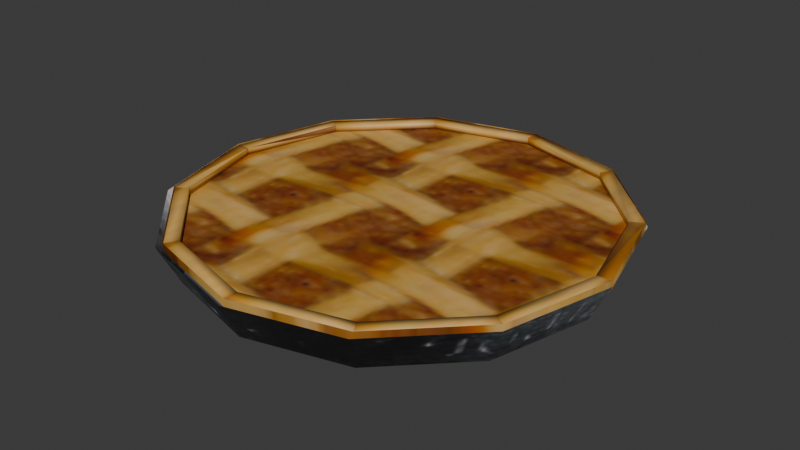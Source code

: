 # Source: applepie.blend  (saved by Blender 4.1.24; exported with 4.5.12 LTS)
import bpy
from mathutils import Matrix  # noqa: F401  (used for matrix-valued properties, if any)

bpy.ops.wm.read_factory_settings(use_empty=True)
scene = bpy.context.scene
scene.name = 'Scene'

# ---- images (referenced by path relative to the original .blend; pixels are not part of the script)
import os
ASSET_DIR = os.environ.get("B2B_ASSET_DIR", "")  # directory of the original .blend (textures are referenced by path, not embedded)
HERE = os.path.dirname(os.path.abspath(__file__))  # packed textures are extracted next to this script under _unpacked/

def load_image(name, relpath, width, height, colorspace="sRGB"):
    """Load a texture the original file referenced (path relative to the .blend, or extracted next to this script)."""
    p = next((c for c in (os.path.join(HERE, relpath), os.path.join(ASSET_DIR, relpath)) if relpath and os.path.exists(c)), "")
    if p:
        img = bpy.data.images.load(p, check_existing=True)
        img.name = name
    else:  # same state as the original file: an image datablock whose file is absent (Cycles renders it pink)
        img = bpy.data.images.new(name, width, height)
        img.source = "FILE"
        img.filepath = "//" + (relpath or name)
    img.colorspace_settings.name = colorspace
    return img
img_applepie_i = load_image('.\\applepie.i', '_unpacked/applepie.306c0683.jpg', 64, 64, 'sRGB')
img_textures_iron_i = load_image('..\\textures\\iron.i', '_unpacked/iron.61638ca7.jpg', 256, 32, 'sRGB')

# ---- materials (node trees are filled in below, after node groups)
mat_models_applepie_applepie_jpg = bpy.data.materials.new('models\\applepie\\applepie.jpg')
mat_models_applepie_applepie_jpg.use_backface_culling = True
mat_models_applepie_applepie_jpg.use_transparent_shadow = False
mat_models_applepie_applepie_jpg.specular_color = (0.0, 0.0, 0.0)
mat_models_textures_iron_jpg = bpy.data.materials.new('models\\textures\\iron.jpg')
mat_models_textures_iron_jpg.use_backface_culling = True
mat_models_textures_iron_jpg.use_transparent_shadow = False
mat_models_textures_iron_jpg.specular_color = (0.0, 0.0, 0.0)

# ---- material node trees
mat_models_applepie_applepie_jpg.use_nodes = True; mat_models_applepie_applepie_jpg.node_tree.nodes.clear()
_N = mat_models_applepie_applepie_jpg.node_tree.nodes; _L = mat_models_applepie_applepie_jpg.node_tree.links
n0 = _N.new('ShaderNodeTexImage'); n0.name = 'Image Texture'; n0.location = (0, 0)
n0.image = img_applepie_i
n1 = _N.new('ShaderNodeBsdfPrincipled'); n1.name = 'Principled BSDF'; n1.location = (290, 0)
n2 = _N.new('ShaderNodeOutputMaterial'); n2.name = 'Material Output'; n2.location = (580, 0)
_L.new(n1.outputs[0], n2.inputs[0])
_L.new(n0.outputs[0], n1.inputs[0])
n2.is_active_output = True
mat_models_textures_iron_jpg.use_nodes = True; mat_models_textures_iron_jpg.node_tree.nodes.clear()
_N = mat_models_textures_iron_jpg.node_tree.nodes; _L = mat_models_textures_iron_jpg.node_tree.links
n0 = _N.new('ShaderNodeTexImage'); n0.name = 'Image Texture'; n0.location = (0, 0)
n0.image = img_textures_iron_i
n1 = _N.new('ShaderNodeBsdfPrincipled'); n1.name = 'Principled BSDF'; n1.location = (290, 0)
n2 = _N.new('ShaderNodeOutputMaterial'); n2.name = 'Material Output'; n2.location = (580, 0)
_L.new(n0.outputs[0], n1.inputs[0])
_L.new(n1.outputs[0], n2.inputs[0])
n2.is_active_output = True

# ---- world
world_world = bpy.data.worlds.new('World'); scene.world = world_world
world_world.use_nodes = True; world_world.node_tree.nodes.clear()
_N = world_world.node_tree.nodes; _L = world_world.node_tree.links
n0 = _N.new('ShaderNodeOutputWorld'); n0.name = 'World Output'; n0.location = (300, 300)
n1 = _N.new('ShaderNodeBackground'); n1.name = 'Background'; n1.location = (10, 300)
n1.inputs[0].default_value = (0.05088, 0.05088, 0.05088, 1.0)
_L.new(n1.outputs[0], n0.inputs[0])
n0.is_active_output = True
world_world.color = (0.05088, 0.05088, 0.05088)
world_world.use_sun_shadow = False
world_world.sun_shadow_jitter_overblur = 0.0

# ---- meshes
me_applepie_ms3d_m = bpy.data.meshes.new('applepie.ms3d.m')
me_applepie_ms3d_m.from_pydata([(-0.25, 15.25, -0.25), (7.375, 13.21, -0.25), (-0.25, 0.0, -0.25), (-0.25, 15.25, -0.25), (-0.25, 16.77, 2.708), (8.138, 14.53, 2.708), (7.375, 13.21, -0.25), (12.96, 7.625, -0.25), (12.96, 7.625, -0.25), (14.28, 8.387, 2.708), (15.0, -6.666e-07, -0.25), (16.52, -7.174e-07, 2.708), (15.0, -6.666e-07, -0.25), (12.96, -7.625, -0.25), (12.96, -7.625, -0.25), (14.28, -8.388, 2.708), (7.375, -13.21, -0.25), (8.138, -14.53, 2.708), (7.375, -13.21, -0.25), (-0.25, -15.25, -0.25), (-0.25, -15.25, -0.25), (-0.25, -16.77, 2.708), (-7.875, -13.21, -0.25), (-8.637, -14.53, 2.708), (-7.875, -13.21, -0.25), (-13.46, -7.625, -0.25), (-13.46, -7.625, -0.25), (-14.78, -8.387, 2.708), (-15.5, 1.819e-07, -0.25), (-17.02, 2.159e-07, 2.708), (-15.5, 1.819e-07, -0.25), (-13.46, 7.625, -0.25), (-13.46, 7.625, -0.25), (-14.78, 8.387, 2.708), (-7.875, 13.21, -0.25), (-8.638, 14.53, 2.708), (-7.875, 13.21, -0.25), (-0.25, 15.25, -0.25), (-0.25, 16.77, 2.708), (-0.125, 16.65, 2.393), (-0.125, 0.1608, 2.593), (8.119, 14.44, 2.393), (-0.125, 16.6, 3.022), (8.119, 14.39, 3.022), (8.119, 14.44, 2.393), (14.15, 8.405, 2.393), (14.15, 8.405, 2.393), (14.15, 8.352, 3.022), (16.36, 0.1608, 2.393), (16.36, 0.1081, 3.022), (16.36, 0.1608, 2.393), (14.15, -8.083, 2.393), (14.15, -8.083, 2.393), (14.15, -8.136, 3.022), (8.119, -14.12, 2.393), (8.119, -14.17, 3.022), (8.119, -14.12, 2.393), (-0.125, -16.33, 2.393), (-0.125, -16.33, 2.393), (-0.125, -16.38, 3.022), (-8.369, -14.12, 2.393), (-8.369, -14.17, 3.022), (-8.369, -14.12, 2.393), (-14.4, -8.083, 2.393), (-14.4, -8.083, 2.393), (-14.4, -8.136, 3.022), (-16.61, 0.1608, 2.393), (-16.61, 0.1081, 3.022), (-16.61, 0.1608, 2.393), (-14.4, 8.405, 2.393), (-14.4, 8.405, 2.393), (-14.4, 8.352, 3.022), (-8.369, 14.44, 2.393), (-8.369, 14.39, 3.022), (-8.369, 14.44, 2.393), (-0.125, 16.65, 2.393), (-0.125, 16.6, 3.022), (-0.1111, 16.52, 2.462), (-0.1111, 16.52, 2.98), (8.093, 14.32, 2.462), (8.093, 14.32, 2.98), (14.1, 8.316, 2.98), (14.1, 8.316, 2.462), (16.3, 0.1111, 2.462), (16.3, 0.1111, 2.98), (14.1, -8.093, 2.98), (14.1, -8.093, 2.462), (8.093, -14.1, 2.462), (8.093, -14.1, 2.98), (-0.1111, -16.3, 2.98), (-0.1111, -16.3, 2.462), (-8.316, -14.1, 2.462), (-8.316, -14.1, 2.98), (-14.32, -8.093, 2.98), (-14.32, -8.093, 2.462), (-16.52, 0.1111, 2.462), (-16.52, 0.1111, 2.98), (-14.32, 8.316, 2.98), (-14.32, 8.316, 2.462), (-8.316, 14.32, 2.462), (-8.316, 14.32, 2.98), (7.582, 13.44, 2.462), (7.582, 13.44, 2.98), (-0.1111, 15.5, 2.98), (-0.1111, 15.5, 2.462), (13.21, 7.804, 2.462), (13.21, 7.804, 2.98), (15.28, 0.1111, 2.462), (15.28, 0.1111, 2.98), (13.21, -7.582, 2.462), (13.21, -7.582, 2.98), (7.582, -13.21, 2.462), (7.582, -13.21, 2.98), (-0.1111, -15.28, 2.462), (-0.1111, -15.28, 2.98), (-7.804, -13.21, 2.462), (-7.804, -13.21, 2.98), (-13.44, -7.582, 2.462), (-13.44, -7.582, 2.98), (-15.5, 0.1111, 2.462), (-15.5, 0.1111, 2.98), (-13.44, 7.804, 2.462), (-13.44, 7.804, 2.98), (-7.804, 13.44, 2.462), (-7.804, 13.44, 2.98)], [], [(0, 1, 2), (3, 4, 5), (3, 5, 6), (1, 7, 2), (6, 5, 8), (5, 9, 8), (7, 10, 2), (8, 9, 11), (8, 11, 12), (10, 13, 2), (12, 11, 14), (11, 15, 14), (13, 16, 2), (14, 15, 17), (14, 17, 18), (16, 19, 2), (18, 17, 20), (17, 21, 20), (19, 22, 2), (20, 21, 23), (20, 23, 24), (22, 25, 2), (24, 23, 26), (23, 27, 26), (25, 28, 2), (26, 27, 29), (26, 29, 30), (28, 31, 2), (30, 29, 32), (29, 33, 32), (31, 34, 2), (32, 33, 35), (32, 35, 36), (34, 0, 2), (36, 35, 37), (35, 38, 37), (39, 40, 41), (42, 39, 43), (39, 44, 43), (41, 40, 45), (43, 44, 46), (43, 46, 47), (45, 40, 48), (47, 46, 49), (46, 50, 49), (48, 40, 51), (49, 50, 52), (49, 52, 53), (51, 40, 54), (53, 52, 55), (52, 56, 55), (54, 40, 57), (55, 56, 58), (55, 58, 59), (57, 40, 60), (59, 58, 61), (58, 62, 61), (60, 40, 63), (61, 62, 64), (61, 64, 65), (63, 40, 66), (65, 64, 67), (64, 68, 67), (66, 40, 69), (67, 68, 70), (67, 70, 71), (69, 40, 72), (71, 70, 73), (70, 74, 73), (72, 40, 39), (73, 74, 75), (73, 75, 76), (77, 78, 79), (78, 80, 79), (79, 80, 81), (79, 81, 82), (82, 81, 83), (81, 84, 83), (83, 84, 85), (83, 85, 86), (86, 85, 87), (85, 88, 87), (87, 88, 89), (87, 89, 90), (90, 89, 91), (89, 92, 91), (91, 92, 93), (91, 93, 94), (94, 93, 95), (93, 96, 95), (95, 96, 97), (95, 97, 98), (98, 97, 99), (97, 100, 99), (99, 100, 78), (99, 78, 77), (101, 102, 103), (101, 103, 104), (105, 106, 102), (105, 102, 101), (107, 108, 106), (107, 106, 105), (109, 110, 108), (109, 108, 107), (111, 112, 110), (111, 110, 109), (113, 114, 112), (113, 112, 111), (115, 116, 114), (115, 114, 113), (117, 118, 116), (117, 116, 115), (119, 120, 118), (119, 118, 117), (121, 122, 120), (121, 120, 119), (123, 124, 122), (123, 122, 121), (104, 103, 124), (104, 124, 123), (102, 80, 78), (102, 78, 103), (106, 81, 80), (106, 80, 102), (108, 84, 81), (108, 81, 106), (110, 85, 84), (110, 84, 108), (112, 88, 85), (112, 85, 110), (114, 89, 88), (114, 88, 112), (116, 92, 89), (116, 89, 114), (118, 93, 92), (118, 92, 116), (120, 96, 93), (120, 93, 118), (122, 97, 96), (122, 96, 120), (124, 100, 97), (124, 97, 122), (103, 78, 100), (103, 100, 124), (77, 79, 101), (104, 77, 101), (79, 82, 105), (101, 79, 105), (82, 83, 107), (105, 82, 107), (83, 86, 109), (107, 83, 109), (86, 87, 111), (109, 86, 111), (87, 90, 113), (111, 87, 113), (90, 91, 115), (113, 90, 115), (91, 94, 117), (115, 91, 117), (94, 95, 119), (117, 94, 119), (95, 98, 121), (119, 95, 121), (98, 99, 123), (121, 98, 123), (99, 77, 104), (123, 99, 104)])
me_applepie_ms3d_m.polygons.foreach_set('use_smooth', [True] * 168)
me_applepie_ms3d_m.polygons.foreach_set('material_index', [1, 1, 1, 1, 1, 1, 1, 1, 1, 1, 1, 1, 1, 1, 1, 1, 1, 1, 1, 1, 1, 1, 1, 1, 1, 1, 1, 1, 1, 1, 1, 1, 1, 1, 1, 1, 0, 0, 0, 0, 0, 0, 0, 0, 0, 0, 0, 0, 0, 0, 0, 0, 0, 0, 0, 0, 0, 0, 0, 0, 0, 0, 0, 0, 0, 0, 0, 0, 0, 0, 0, 0, 0, 0, 0, 0, 0, 0, 0, 0, 0, 0, 0, 0, 0, 0, 0, 0, 0, 0, 0, 0, 0, 0, 0, 0, 0, 0, 0, 0, 0, 0, 0, 0, 0, 0, 0, 0, 0, 0, 0, 0, 0, 0, 0, 0, 0, 0, 0, 0, 0, 0, 0, 0, 0, 0, 0, 0, 0, 0, 0, 0, 0, 0, 0, 0, 0, 0, 0, 0, 0, 0, 0, 0, 0, 0, 0, 0, 0, 0, 0, 0, 0, 0, 0, 0, 0, 0, 0, 0, 0, 0, 0, 0, 0, 0, 0, 0])
_k = set([(0, 1), (0, 34), (1, 7), (3, 4), (3, 6), (4, 5), (5, 9), (6, 8), (7, 10), (8, 12), (9, 11), (10, 13), (11, 15), (12, 14), (13, 16), (14, 18), (15, 17), (16, 19), (17, 21), (18, 20), (19, 22), (20, 24), (21, 23), (22, 25), (23, 27), (24, 26), (25, 28), (26, 30), (27, 29), (28, 31), (29, 33), (30, 32), (31, 34), (32, 36), (33, 35), (35, 38), (36, 37), (37, 38), (39, 41), (39, 42), (39, 44), (39, 72), (41, 45), (42, 43), (43, 47), (44, 46), (45, 48), (46, 50), (47, 49), (48, 51), (49, 53), (50, 52), (51, 54), (52, 56), (53, 55), (54, 57), (55, 59), (56, 58), (57, 60), (58, 62), (59, 61), (60, 63), (61, 65), (62, 64), (63, 66), (64, 68), (65, 67), (66, 69), (67, 71), (68, 70), (69, 72), (70, 74), (71, 73), (73, 76), (74, 75), (75, 76)])
me_applepie_ms3d_m.attributes.new('sharp_edge', 'BOOLEAN', 'EDGE').data.foreach_set('value', [ (min(e.vertices), max(e.vertices)) in _k for e in me_applepie_ms3d_m.edges])
_uv = me_applepie_ms3d_m.uv_layers.new(name='ms3d_uv_layer')
_uv.uv.foreach_set('vector', [-0.7089, 5.636, -0.7089, 5.636, -0.7089, 5.636, -0.7089, 0.03499, -0.7089, 0.9685, -0.5584, 0.9685, -0.7089, 0.03499, -0.5584, 0.9685, -0.5584, 0.03499, -0.7089, 5.636, -0.7089, 5.636, -0.7089, 5.636, -0.5584, 0.03499, -0.5584, 0.9685, -0.4079, 0.03499, -0.5584, 0.9685, -0.4079, 0.9685, -0.4079, 0.03499, -0.7089, 5.636, -0.7089, 5.636, -0.7089, 5.636, -0.4079, 0.03499, -0.4079, 0.9685, -0.2574, 0.9685, -0.4079, 0.03499, -0.2574, 0.9685, -0.2574, 0.03499, -0.7089, 5.636, -0.7089, 5.636, -0.7089, 5.636, -0.2574, 0.03499, -0.2574, 0.9685, -0.1068, 0.03499, -0.2574, 0.9685, -0.1068, 0.9685, -0.1068, 0.03499, -0.7089, 5.636, -0.7089, 5.636, -0.7089, 5.636, -0.1068, 0.03499, -0.1068, 0.9685, 0.0437, 0.9685, -0.1068, 0.03499, 0.0437, 0.9685, 0.0437, 0.03499, -0.7089, 5.636, -0.7089, 5.636, -0.7089, 5.636, 0.0437, 0.03499, 0.0437, 0.9685, 0.1942, 0.03499, 0.0437, 0.9685, 0.1942, 0.9685, 0.1942, 0.03499, -0.7089, 5.636, -0.7089, 5.636, -0.7089, 5.636, 0.1942, 0.03499, 0.1942, 0.9685, 0.3448, 0.9685, 0.1942, 0.03499, 0.3448, 0.9685, 0.3448, 0.03499, -0.7089, 5.636, -0.7089, 5.636, -0.7089, 5.636, 0.3448, 0.03499, 0.3448, 0.9685, 0.4953, 0.03499, 0.3448, 0.9685, 0.4953, 0.9685, 0.4953, 0.03499, -0.7089, 5.636, -0.7089, 5.636, -0.7089, 5.636, 0.4953, 0.03499, 0.4953, 0.9685, 0.6458, 0.9685, 0.4953, 0.03499, 0.6458, 0.9685, 0.6458, 0.03499, -0.7089, 5.636, -0.7089, 5.636, -0.7089, 5.636, 0.6458, 0.03499, 0.6458, 0.9685, 0.7963, 0.03499, 0.6458, 0.9685, 0.7963, 0.9685, 0.7963, 0.03499, -0.7089, 5.636, -0.7089, 5.636, -0.7089, 5.636, 0.7963, 0.03499, 0.7963, 0.9685, 0.9469, 0.9685, 0.7963, 0.03499, 0.9469, 0.9685, 0.9469, 0.03499, -0.7089, 5.636, -0.7089, 5.636, -0.7089, 5.636, 0.9469, 0.03499, 0.9469, 0.9685, 1.097, 0.03499, 0.9469, 0.9685, 1.097, 0.9685, 1.097, 0.03499, 0.7414, 0.04245, -0.2327, 0.04245, 0.6109, -0.3921, 0.7383, 0.04245, 0.7414, 0.04245, 0.6078, -0.3921, 0.7414, 0.04245, 0.6109, -0.3921, 0.6078, -0.3921, 0.6109, -0.3921, -0.2327, 0.04245, 0.2544, -0.7102, 0.6078, -0.3921, 0.6109, -0.3921, 0.2544, -0.7102, 0.6078, -0.3921, 0.2544, -0.7102, 0.2513, -0.7102, 0.2544, -0.7102, -0.2327, 0.04245, -0.2327, -0.8266, 0.2513, -0.7102, 0.2544, -0.7102, -0.2358, -0.8266, 0.2544, -0.7102, -0.2327, -0.8266, -0.2358, -0.8266, -0.2327, -0.8266, -0.2327, 0.04245, -0.7198, -0.7102, -0.2358, -0.8266, -0.2327, -0.8266, -0.7198, -0.7102, -0.2358, -0.8266, -0.7198, -0.7102, -0.7229, -0.7102, -0.7198, -0.7102, -0.2327, 0.04245, -1.076, -0.3921, -0.7229, -0.7102, -0.7198, -0.7102, -1.079, -0.3921, -0.7198, -0.7102, -1.076, -0.3921, -1.079, -0.3921, -1.076, -0.3921, -0.2327, 0.04245, -1.207, 0.04245, -1.079, -0.3921, -1.076, -0.3921, -1.207, 0.04245, -1.079, -0.3921, -1.207, 0.04245, -1.21, 0.04245, -1.207, 0.04245, -0.2327, 0.04245, -1.076, 0.477, -1.21, 0.04245, -1.207, 0.04245, -1.079, 0.477, -1.207, 0.04245, -1.076, 0.477, -1.079, 0.477, -1.076, 0.477, -0.2327, 0.04245, -0.7198, 0.7951, -1.079, 0.477, -1.076, 0.477, -0.7198, 0.7951, -1.079, 0.477, -0.7198, 0.7951, -0.7229, 0.7951, -0.7198, 0.7951, -0.2327, 0.04245, -0.2327, 0.9116, -0.7229, 0.7951, -0.7198, 0.7951, -0.2358, 0.9116, -0.7198, 0.7951, -0.2327, 0.9116, -0.2358, 0.9116, -0.2327, 0.9116, -0.2327, 0.04245, 0.2544, 0.7951, -0.2358, 0.9116, -0.2327, 0.9116, 0.2544, 0.7951, -0.2358, 0.9116, 0.2544, 0.7951, 0.2513, 0.7951, 0.2544, 0.7951, -0.2327, 0.04245, 0.6109, 0.477, 0.2513, 0.7951, 0.2544, 0.7951, 0.6078, 0.477, 0.2544, 0.7951, 0.6109, 0.477, 0.6078, 0.477, 0.6109, 0.477, -0.2327, 0.04245, 0.7414, 0.04245, 0.6078, 0.477, 0.6109, 0.477, 0.7414, 0.04245, 0.6078, 0.477, 0.7414, 0.04245, 0.7383, 0.04245, 0.3867, 0.8203, 0.3867, 0.8203, 0.306, 0.3828, 0.3867, 0.8203, 0.306, 0.3828, 0.306, 0.3828, 0.3867, 0.786, 0.3867, 0.786, 0.2823, 0.3828, 0.3867, 0.786, 0.2823, 0.3828, 0.2823, 0.3828, 0.6738, 0.5967, 0.6738, 0.5967, 0.457, 0.582, 0.306, 0.8203, 0.3867, 0.8203, 0.3867, 0.3828, 0.457, 0.582, 0.457, 0.582, 0.2402, 0.5967, 0.3867, 0.3828, 0.2734, 0.6947, 0.2734, 0.6947, 0.3778, 0.3828, 0.3778, 0.3828, 0.2734, 0.786, 0.3778, 0.3828, 0.2734, 0.786, 0.2734, 0.786, 0.3542, 0.3828, 0.3542, 0.3828, 0.2734, 0.8203, 0.3542, 0.3828, 0.2734, 0.8203, 0.2734, 0.8203, 0.2734, 0.3828, 0.2734, 0.3828, 0.3542, 0.8203, 0.2734, 0.3828, 0.3542, 0.8203, 0.3542, 0.8203, 0.2734, 0.4171, 0.2734, 0.4171, 0.3778, 0.8203, 0.2734, 0.4171, 0.3778, 0.8203, 0.3778, 0.8203, 0.2734, 0.5084, 0.2734, 0.5084, 0.3867, 0.8203, 0.2402, 0.7861, 0.457, 0.8008, 0.457, 0.8008, 0.2734, 0.8203, 0.2734, 0.8203, 0.3867, 0.5084, 0.2734, 0.8203, 0.3867, 0.5084, 0.3867, 0.5084, 0.2823, 0.8203, 0.2823, 0.8203, 0.3867, 0.4171, 0.2823, 0.8203, 0.3867, 0.4171, 0.3867, 0.4171, 0.306, 0.8203, 0.306, 0.8203, 0.3867, 0.3828, 0.306, 0.8203, 0.3867, 0.3828, 0.3867, 0.3828, 0.8091, 0.6401, 0.8091, 0.6401, 0.8636, 0.6914, 0.2734, 0.4101, 0.3492, 0.8203, 0.3492, 0.8203, 0.2734, 0.4423, 0.2734, 0.4423, 0.3713, 0.8203, 0.2734, 0.4423, 0.3713, 0.8203, 0.3713, 0.8203, 0.3492, 0.3828, 0.3492, 0.8203, 0.2734, 0.8203, 0.457, 0.5888, 0.6603, 0.6026, 0.6603, 0.6026, 0.2805, 0.8203, 0.2805, 0.8203, 0.3867, 0.5279, 0.2805, 0.8203, 0.3867, 0.5279, 0.3867, 0.5279, 0.2888, 0.8203, 0.2888, 0.8203, 0.3867, 0.4423, 0.2888, 0.8203, 0.3867, 0.4423, 0.3867, 0.4423, 0.311, 0.8203, 0.311, 0.8203, 0.3867, 0.4101, 0.05046, 0.6914, 0.1049, 0.6401, 0.1049, 0.6401, 0.1049, 0.7427, 0.1049, 0.7427, 0.05046, 0.6914, 0.3867, 0.793, 0.311, 0.3828, 0.311, 0.3828, 0.3867, 0.7609, 0.3867, 0.7609, 0.2888, 0.3828, 0.3867, 0.7609, 0.2888, 0.3828, 0.2888, 0.3828, 0.457, 0.794, 0.457, 0.794, 0.2537, 0.7802, 0.3867, 0.6752, 0.2805, 0.3828, 0.2805, 0.3828, 0.6603, 0.7802, 0.6603, 0.7802, 0.457, 0.794, 0.3797, 0.3828, 0.2734, 0.6752, 0.2734, 0.6752, 0.3713, 0.3828, 0.3713, 0.3828, 0.2734, 0.7609, 0.3713, 0.3828, 0.2734, 0.7609, 0.2734, 0.7609, 0.3492, 0.3828, 0.3492, 0.3828, 0.2734, 0.793, 0.3492, 0.3828, 0.2734, 0.793, 0.2734, 0.793, 0.2734, 0.4101, 0.306, 0.3828, 0.3867, 0.8203, 0.2734, 0.4101, 0.3867, 0.8203, 0.3492, 0.8203, 0.2734, 0.4423, 0.2823, 0.3828, 0.3867, 0.786, 0.2734, 0.4423, 0.3867, 0.786, 0.3713, 0.8203, 0.3492, 0.8203, 0.3867, 0.8203, 0.306, 0.8203, 0.457, 0.5888, 0.6738, 0.5967, 0.6603, 0.6026, 0.2805, 0.8203, 0.2734, 0.6947, 0.3867, 0.3828, 0.2805, 0.8203, 0.3867, 0.3828, 0.3867, 0.5279, 0.2888, 0.8203, 0.2734, 0.786, 0.3778, 0.3828, 0.2888, 0.8203, 0.3778, 0.3828, 0.3867, 0.4423, 0.311, 0.8203, 0.2734, 0.8203, 0.3542, 0.3828, 0.311, 0.8203, 0.3542, 0.3828, 0.3867, 0.4101, 0.3867, 0.793, 0.3542, 0.8203, 0.2734, 0.3828, 0.3867, 0.793, 0.2734, 0.3828, 0.311, 0.3828, 0.3867, 0.7609, 0.3778, 0.8203, 0.2734, 0.4171, 0.3867, 0.7609, 0.2734, 0.4171, 0.2888, 0.3828, 0.457, 0.794, 0.457, 0.8008, 0.2402, 0.7861, 0.3867, 0.6752, 0.2734, 0.5084, 0.2805, 0.3828, 0.3797, 0.3828, 0.3867, 0.5084, 0.2734, 0.8203, 0.3797, 0.3828, 0.2734, 0.8203, 0.2734, 0.6752, 0.3713, 0.3828, 0.3867, 0.4171, 0.2823, 0.8203, 0.3713, 0.3828, 0.2823, 0.8203, 0.2734, 0.7609, 0.3492, 0.3828, 0.3867, 0.3828, 0.306, 0.8203, 0.3492, 0.3828, 0.306, 0.8203, 0.2734, 0.793, 0.3867, 0.8203, 0.306, 0.3828, 0.2734, 0.4101, 0.3492, 0.8203, 0.3867, 0.8203, 0.2734, 0.4101, 0.3867, 0.786, 0.2823, 0.3828, 0.2734, 0.4423, 0.3713, 0.8203, 0.3867, 0.786, 0.2734, 0.4423, 0.306, 0.3828, 0.3867, 0.3828, 0.3492, 0.3828, 0.6603, 0.6026, 0.6738, 0.5967, 0.457, 0.5888, 0.3867, 0.3828, 0.2734, 0.6947, 0.2805, 0.8203, 0.3867, 0.5279, 0.3867, 0.3828, 0.2805, 0.8203, 0.3778, 0.3828, 0.2734, 0.786, 0.2888, 0.8203, 0.3867, 0.4423, 0.3778, 0.3828, 0.2888, 0.8203, 0.3542, 0.3828, 0.2734, 0.8203, 0.311, 0.8203, 0.3867, 0.4101, 0.3542, 0.3828, 0.311, 0.8203, 0.2734, 0.3828, 0.3542, 0.8203, 0.3867, 0.793, 0.311, 0.3828, 0.2734, 0.3828, 0.3867, 0.793, 0.2734, 0.4171, 0.3778, 0.8203, 0.3867, 0.7609, 0.2888, 0.3828, 0.2734, 0.4171, 0.3867, 0.7609, 0.2402, 0.7861, 0.457, 0.8008, 0.457, 0.794, 0.2805, 0.3828, 0.2734, 0.5084, 0.3867, 0.6752, 0.2734, 0.8203, 0.3867, 0.5084, 0.3797, 0.3828, 0.2734, 0.6752, 0.2734, 0.8203, 0.3797, 0.3828, 0.2823, 0.8203, 0.3867, 0.4171, 0.3713, 0.3828, 0.2734, 0.7609, 0.2823, 0.8203, 0.3713, 0.3828, 0.306, 0.8203, 0.3867, 0.3828, 0.3492, 0.3828, 0.2734, 0.793, 0.306, 0.8203, 0.3492, 0.3828])
me_applepie_ms3d_m.materials.append(mat_models_applepie_applepie_jpg)
me_applepie_ms3d_m.materials.append(mat_models_textures_iron_jpg)
me_applepie_ms3d_m.update()

# ---- objects
ob_applepie_ms3d_mo = bpy.data.objects.new('applepie.ms3d.mo', me_applepie_ms3d_m)
ob_applepie_ms3d_eo = bpy.data.objects.new('applepie.ms3d.eo', None)

# ---- transforms, parenting, visibility, modifiers, constraints
ob_applepie_ms3d_mo.parent = ob_applepie_ms3d_eo
ob_applepie_ms3d_mo.location = (0.0, 0.0, 0.0)
_m = ob_applepie_ms3d_mo.modifiers.new('ms3d_smoothing_groups', 'EDGE_SPLIT')
_m.use_edge_angle = False
ob_applepie_ms3d_eo.location = (0.0, 0.0, 0.0)

# ---- collection membership
scene.collection.objects.link(ob_applepie_ms3d_mo)
scene.collection.objects.link(ob_applepie_ms3d_eo)

# ---- scene / render settings (as saved in the file)
scene.frame_start = 1; scene.frame_end = 30; scene.frame_set(24)
scene.render.engine = 'BLENDER_EEVEE_NEXT'
scene.cycles.sampling_pattern = 'TABULATED_SOBOL'
scene.eevee.ray_tracing_options.trace_max_roughness = 0.0
bpy.context.view_layer.update()

# ---- added for rendering (the .blend has no active camera and no usable light): camera, sun
cam_auto = bpy.data.cameras.new('AutoCamera')
cam_auto.lens = 50.0
cam_auto.sensor_width = 36.0
cam_auto.clip_end = 1000.0
ob_auto_camera = bpy.data.objects.new('AutoCamera', cam_auto)
scene.collection.objects.link(ob_auto_camera)
ob_auto_camera.location = (43.7533, -52.8039, 36.5887)
ob_auto_camera.rotation_euler = (1.09748, -7.21219e-08, 0.694738)
scene.camera = ob_auto_camera
light_auto_sun = bpy.data.lights.new('AutoSun', 'SUN')
light_auto_sun.energy = 3.0
light_auto_sun.angle = 0.0523599
ob_auto_sun = bpy.data.objects.new('AutoSun', light_auto_sun)
scene.collection.objects.link(ob_auto_sun)
ob_auto_sun.rotation_euler = (0.872665, 0.174533, 0.523599)
bpy.context.view_layer.update()
